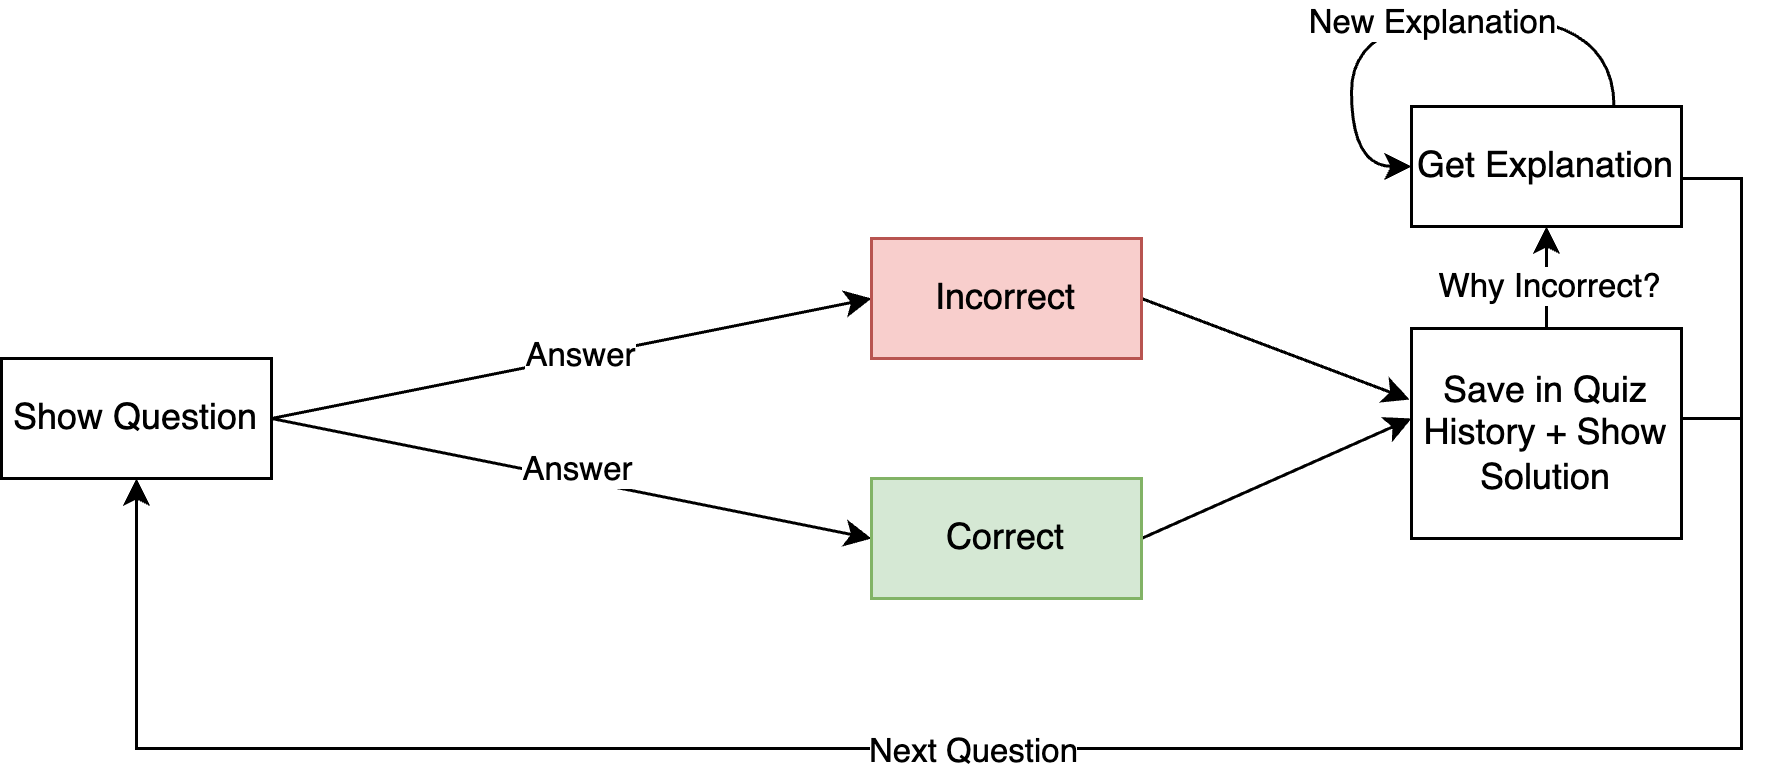

The diagram above was exported from draw.io. Its source (the exported page's mxGraphModel, read from the mxfile embedded in the PNG):
<mxGraphModel dx="1384" dy="747" grid="1" gridSize="10" guides="1" tooltips="1" connect="1" arrows="1" fold="1" page="0" pageScale="1" pageWidth="850" pageHeight="1100" math="0" shadow="0">
  <root>
    <mxCell id="0" />
    <mxCell id="1" parent="0" />
    <mxCell id="cy4f7nDYdzCF6Q_CfGpM-3" value="" style="edgeStyle=orthogonalEdgeStyle;rounded=0;orthogonalLoop=1;jettySize=auto;html=1;" parent="1" source="xA33Rg-nX43lrtk9QL9i-6" target="xA33Rg-nX43lrtk9QL9i-7" edge="1">
      <mxGeometry relative="1" as="geometry" />
    </mxCell>
    <mxCell id="cy4f7nDYdzCF6Q_CfGpM-1" value="" style="edgeStyle=orthogonalEdgeStyle;rounded=0;orthogonalLoop=1;jettySize=auto;html=1;" parent="1" source="xA33Rg-nX43lrtk9QL9i-6" target="xA33Rg-nX43lrtk9QL9i-7" edge="1">
      <mxGeometry relative="1" as="geometry" />
    </mxCell>
    <mxCell id="xA33Rg-nX43lrtk9QL9i-9" style="rounded=0;orthogonalLoop=1;jettySize=auto;html=1;exitX=1;exitY=0.5;exitDx=0;exitDy=0;entryX=0;entryY=0.5;entryDx=0;entryDy=0;" parent="1" source="xA33Rg-nX43lrtk9QL9i-2" target="xA33Rg-nX43lrtk9QL9i-5" edge="1">
      <mxGeometry relative="1" as="geometry" />
    </mxCell>
    <mxCell id="xA33Rg-nX43lrtk9QL9i-18" value="Answer" style="edgeLabel;html=1;align=center;verticalAlign=middle;resizable=0;points=[];" parent="xA33Rg-nX43lrtk9QL9i-9" vertex="1" connectable="0">
      <mxGeometry x="0.0332" y="1" relative="1" as="geometry">
        <mxPoint as="offset" />
      </mxGeometry>
    </mxCell>
    <mxCell id="xA33Rg-nX43lrtk9QL9i-10" style="rounded=0;orthogonalLoop=1;jettySize=auto;html=1;exitX=1;exitY=0.5;exitDx=0;exitDy=0;entryX=0;entryY=0.5;entryDx=0;entryDy=0;" parent="1" source="xA33Rg-nX43lrtk9QL9i-2" target="xA33Rg-nX43lrtk9QL9i-4" edge="1">
      <mxGeometry relative="1" as="geometry" />
    </mxCell>
    <mxCell id="xA33Rg-nX43lrtk9QL9i-19" value="&lt;div&gt;Answer&lt;/div&gt;" style="edgeLabel;html=1;align=center;verticalAlign=middle;resizable=0;points=[];" parent="xA33Rg-nX43lrtk9QL9i-10" vertex="1" connectable="0">
      <mxGeometry x="0.0062" y="4" relative="1" as="geometry">
        <mxPoint as="offset" />
      </mxGeometry>
    </mxCell>
    <mxCell id="xA33Rg-nX43lrtk9QL9i-2" value="Show Question" style="rounded=0;whiteSpace=wrap;html=1;" parent="1" vertex="1">
      <mxGeometry x="-340" y="380" width="90" height="40" as="geometry" />
    </mxCell>
    <mxCell id="xA33Rg-nX43lrtk9QL9i-13" style="rounded=0;orthogonalLoop=1;jettySize=auto;html=1;exitX=1;exitY=0.5;exitDx=0;exitDy=0;" parent="1" source="xA33Rg-nX43lrtk9QL9i-4" edge="1">
      <mxGeometry relative="1" as="geometry">
        <mxPoint x="130" y="400" as="targetPoint" />
      </mxGeometry>
    </mxCell>
    <mxCell id="xA33Rg-nX43lrtk9QL9i-4" value="Correct" style="rounded=0;whiteSpace=wrap;html=1;fillColor=#d5e8d4;strokeColor=#82b366;" parent="1" vertex="1">
      <mxGeometry x="-50" y="420" width="90" height="40" as="geometry" />
    </mxCell>
    <mxCell id="xA33Rg-nX43lrtk9QL9i-14" style="rounded=0;orthogonalLoop=1;jettySize=auto;html=1;exitX=1;exitY=0.5;exitDx=0;exitDy=0;entryX=-0.007;entryY=0.338;entryDx=0;entryDy=0;entryPerimeter=0;" parent="1" source="xA33Rg-nX43lrtk9QL9i-5" target="xA33Rg-nX43lrtk9QL9i-6" edge="1">
      <mxGeometry relative="1" as="geometry">
        <mxPoint x="130" y="400" as="targetPoint" />
      </mxGeometry>
    </mxCell>
    <mxCell id="xA33Rg-nX43lrtk9QL9i-5" value="Incorrect" style="rounded=0;whiteSpace=wrap;html=1;fillColor=#f8cecc;strokeColor=#b85450;" parent="1" vertex="1">
      <mxGeometry x="-50" y="340" width="90" height="40" as="geometry" />
    </mxCell>
    <mxCell id="xA33Rg-nX43lrtk9QL9i-15" style="edgeStyle=orthogonalEdgeStyle;rounded=0;orthogonalLoop=1;jettySize=auto;html=1;exitX=0.5;exitY=0;exitDx=0;exitDy=0;entryX=0.5;entryY=1;entryDx=0;entryDy=0;" parent="1" source="xA33Rg-nX43lrtk9QL9i-6" target="xA33Rg-nX43lrtk9QL9i-7" edge="1">
      <mxGeometry relative="1" as="geometry" />
    </mxCell>
    <mxCell id="zUDL5QU7lW893ONr11kJ-1" value="Why Incorrect?" style="edgeLabel;html=1;align=center;verticalAlign=middle;resizable=0;points=[];labelBackgroundColor=#FFFFFF;" parent="xA33Rg-nX43lrtk9QL9i-15" vertex="1" connectable="0">
      <mxGeometry x="-0.1379" relative="1" as="geometry">
        <mxPoint as="offset" />
      </mxGeometry>
    </mxCell>
    <mxCell id="xA33Rg-nX43lrtk9QL9i-16" style="edgeStyle=orthogonalEdgeStyle;rounded=0;orthogonalLoop=1;jettySize=auto;html=1;exitX=1;exitY=0.5;exitDx=0;exitDy=0;entryX=0.5;entryY=1;entryDx=0;entryDy=0;" parent="1" source="xA33Rg-nX43lrtk9QL9i-6" target="xA33Rg-nX43lrtk9QL9i-2" edge="1">
      <mxGeometry relative="1" as="geometry">
        <Array as="points">
          <mxPoint x="240" y="400" />
          <mxPoint x="240" y="510" />
          <mxPoint x="-295" y="510" />
        </Array>
      </mxGeometry>
    </mxCell>
    <mxCell id="xA33Rg-nX43lrtk9QL9i-6" value="Save in Quiz History + Show Solution" style="rounded=0;whiteSpace=wrap;html=1;" parent="1" vertex="1">
      <mxGeometry x="130" y="370" width="90" height="70" as="geometry" />
    </mxCell>
    <mxCell id="xA33Rg-nX43lrtk9QL9i-17" style="edgeStyle=orthogonalEdgeStyle;rounded=0;orthogonalLoop=1;jettySize=auto;html=1;exitX=1;exitY=0.5;exitDx=0;exitDy=0;entryX=0.5;entryY=1;entryDx=0;entryDy=0;" parent="1" source="xA33Rg-nX43lrtk9QL9i-7" target="xA33Rg-nX43lrtk9QL9i-2" edge="1">
      <mxGeometry relative="1" as="geometry">
        <Array as="points">
          <mxPoint x="240" y="320" />
          <mxPoint x="240" y="510" />
          <mxPoint x="-295" y="510" />
        </Array>
      </mxGeometry>
    </mxCell>
    <mxCell id="fLCpb4UH46IlO8_LYPd1-1" value="Next Question" style="edgeLabel;html=1;align=center;verticalAlign=middle;resizable=0;points=[];" parent="xA33Rg-nX43lrtk9QL9i-17" vertex="1" connectable="0">
      <mxGeometry x="0.123" relative="1" as="geometry">
        <mxPoint as="offset" />
      </mxGeometry>
    </mxCell>
    <mxCell id="xA33Rg-nX43lrtk9QL9i-7" value="Get Explanation" style="rounded=0;whiteSpace=wrap;html=1;" parent="1" vertex="1">
      <mxGeometry x="130" y="296" width="90" height="40" as="geometry" />
    </mxCell>
    <mxCell id="xA33Rg-nX43lrtk9QL9i-8" style="rounded=0;orthogonalLoop=1;jettySize=auto;html=1;exitX=0.75;exitY=0;exitDx=0;exitDy=0;entryX=0;entryY=0.5;entryDx=0;entryDy=0;edgeStyle=orthogonalEdgeStyle;curved=1;" parent="1" source="xA33Rg-nX43lrtk9QL9i-7" target="xA33Rg-nX43lrtk9QL9i-7" edge="1">
      <mxGeometry relative="1" as="geometry">
        <Array as="points">
          <mxPoint x="198" y="266" />
          <mxPoint x="110" y="266" />
          <mxPoint x="110" y="316" />
        </Array>
      </mxGeometry>
    </mxCell>
    <mxCell id="KksF_xbF16M1T-MU08EN-1" value="New Explanation" style="edgeLabel;html=1;align=center;verticalAlign=middle;resizable=0;points=[];" parent="xA33Rg-nX43lrtk9QL9i-8" vertex="1" connectable="0">
      <mxGeometry x="-0.019" y="1" relative="1" as="geometry">
        <mxPoint x="1" as="offset" />
      </mxGeometry>
    </mxCell>
  </root>
</mxGraphModel>